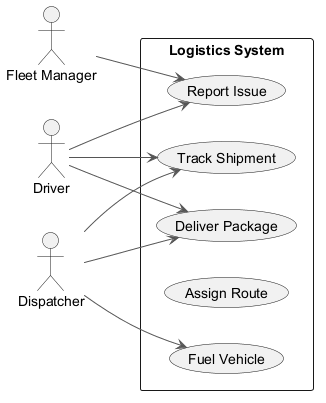

The diagram above was rendered by PlantUML. Its source (embedded in the PNG):
@startuml
skinparam backgroundColor #FFFFFF
skinparam classBackgroundColor #E8F4FA
skinparam classBorderColor #2C7DA0
skinparam ArrowColor #555555
left to right direction
actor "Fleet Manager" as FM
actor "Driver" as D
actor "Dispatcher" as D1
rectangle "Logistics System" {
  usecase "Track Shipment" as UC_TrackShipment
  usecase "Report Issue" as UC_ReportIssue
  usecase "Deliver Package" as UC_DeliverPackage
  usecase "Assign Route" as UC_AssignRoute
  usecase "Fuel Vehicle" as UC_FuelVehicle
}
FM --> UC_ReportIssue
D --> UC_ReportIssue
D --> UC_DeliverPackage
D --> UC_TrackShipment
D1 --> UC_DeliverPackage
D1 --> UC_TrackShipment
D1 --> UC_FuelVehicle
@enduml